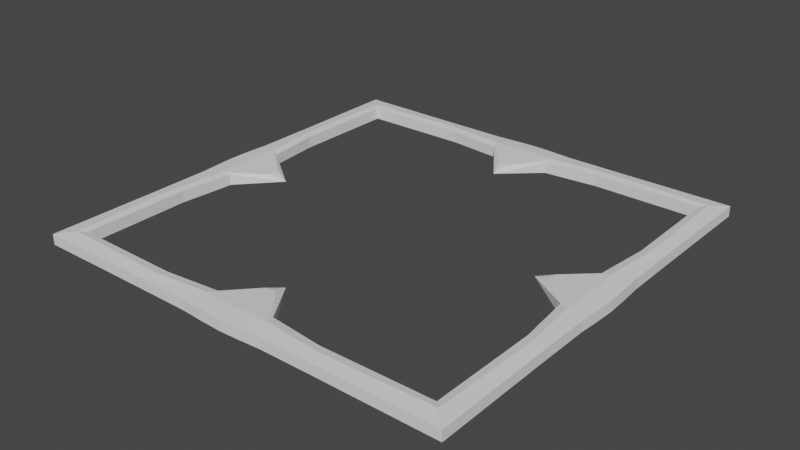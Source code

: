 # Source: Selector.blend  (saved by Blender 2.93.21; exported with 4.5.12 LTS)
import bpy
from mathutils import Matrix  # noqa: F401  (used for matrix-valued properties, if any)

bpy.ops.wm.read_factory_settings(use_empty=True)
scene = bpy.context.scene
scene.name = 'Scene'

# ---- collections
col_collection = bpy.data.collections.new('Collection'); scene.collection.children.link(col_collection)

# ---- world
world_world = bpy.data.worlds.new('World'); scene.world = world_world
world_world.use_nodes = True; world_world.node_tree.nodes.clear()
_N = world_world.node_tree.nodes; _L = world_world.node_tree.links
n0 = _N.new('ShaderNodeOutputWorld'); n0.name = 'World Output'; n0.location = (300, 300)
n1 = _N.new('ShaderNodeBackground'); n1.name = 'Background'; n1.location = (10, 300)
n1.inputs[0].default_value = (0.05088, 0.05088, 0.05088, 1.0)
_L.new(n1.outputs[0], n0.inputs[0])
n0.is_active_output = True
world_world.color = (0.05088, 0.05088, 0.05088)
world_world.use_sun_shadow = False
world_world.sun_shadow_jitter_overblur = 0.0

# ---- meshes
me_torus = bpy.data.meshes.new('Torus')
me_torus.from_pydata([(-0.7409, -0.02647, 0.02355), (-0.665, 0.0, 0.0), (-0.9898, -0.448, 0.02395), (-0.9907, -0.1954, 0.02395), (-0.9351, -0.4164, 0.03277), (-0.8984, -0.3938, 0.02703), (-0.87, -0.1441, 0.02481), (-0.9111, -0.161, 0.03277), (-0.9966, -0.09023, 0.02485), (-0.7323, 0.0, 0.02326), (-0.9912, -0.9912, 0.02395), (-0.923, -0.923, 0.03277), (-0.8933, -0.8933, 0.02703), (-1.0, 0.0, 0.02485), (-0.9907, -0.1954, 0.0), (-0.9898, -0.448, 0.0), (-0.7323, 0.0, 0.0), (-1.0, 0.0, 0.0), (-0.9912, -0.9912, 0.0), (-0.9966, -0.09023, 0.0), (-0.8984, -0.3938, 0.0), (-0.87, -0.1441, 0.0), (-0.8933, -0.8933, 0.0), (-0.9143, -0.0697, 0.03277), (-0.9165, 0.0, 0.03277)], [], [(6, 21, 1), (0, 1, 9), (14, 15, 2, 3), (4, 5, 6, 7), (2, 4, 7, 3), (0, 7, 6, 1), (4, 11, 12, 5), (15, 18, 10, 2), (2, 10, 11, 4), (19, 8, 13, 17), (7, 23, 8, 3), (3, 8, 19, 14), (9, 16, 17, 13, 24), (5, 12, 22, 20), (5, 20, 21, 6), (13, 8, 23, 24), (9, 24, 23, 0), (23, 7, 0)])
me_torus.use_remesh_fix_poles = True
me_torus.use_remesh_preserve_attributes = False
me_torus.update()

# ---- objects
ob_torus = bpy.data.objects.new('Torus', me_torus)
ob_axe = bpy.data.objects.new('Axe', None)

# ---- transforms, parenting, visibility, modifiers, constraints
ob_torus.location = (0.0, 0.0, 0.0)
_m = ob_torus.modifiers.new('Mirror', 'MIRROR')
_m.use_axis = (False, True, True)
_m.use_clip = True
_m = ob_torus.modifiers.new('Array', 'ARRAY')
_m.count = 4
_m.use_relative_offset = False
_m.use_object_offset = True
_m.offset_object = ob_axe
ob_axe.location = (0.0, 0.0, 0.0)
ob_axe.rotation_euler = (0.0, -0.0, 1.571)

# ---- collection membership
col_collection.objects.link(ob_torus)
col_collection.objects.link(ob_axe)

# ---- scene / render settings (as saved in the file)
scene.frame_start = 1; scene.frame_end = 250; scene.frame_set(1)
scene.render.engine = 'BLENDER_EEVEE_NEXT'
scene.cycles.use_denoising = False
scene.cycles.samples = 128
scene.cycles.sampling_pattern = 'TABULATED_SOBOL'
scene.cycles.use_adaptive_sampling = False
scene.cycles.use_light_tree = False
scene.view_settings.view_transform = 'Filmic'
bpy.context.view_layer.update()

# ---- added for rendering (the .blend has no active camera and no usable light): camera, sun
cam_auto = bpy.data.cameras.new('AutoCamera')
cam_auto.lens = 50.0
cam_auto.sensor_width = 36.0
cam_auto.clip_end = 1000.0
ob_auto_camera = bpy.data.objects.new('AutoCamera', cam_auto)
scene.collection.objects.link(ob_auto_camera)
ob_auto_camera.location = (2.61763, -3.14116, 2.09411)
ob_auto_camera.rotation_euler = (1.09748, -7.21219e-08, 0.694738)
scene.camera = ob_auto_camera
light_auto_sun = bpy.data.lights.new('AutoSun', 'SUN')
light_auto_sun.energy = 3.0
light_auto_sun.angle = 0.0523599
ob_auto_sun = bpy.data.objects.new('AutoSun', light_auto_sun)
scene.collection.objects.link(ob_auto_sun)
ob_auto_sun.rotation_euler = (0.872665, 0.174533, 0.523599)
bpy.context.view_layer.update()
